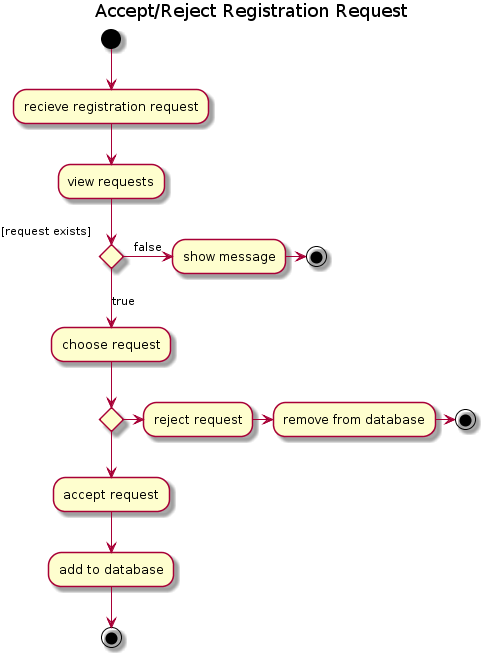

The diagram above was rendered by PlantUML. Its source (embedded in the PNG):
@startuml
title
Accept/Reject Registration Request
end title
(*)  --> "recieve registration request"
"recieve registration request" --> "view requests"

If "[request exists]" then
--> [true] "choose request"

If "" then
--> "accept request"
"accept request" --> "add to database"
"add to database" --> (*3)

else
-> "reject request"
"reject request" -> "remove from database"
"remove from database" -> (*2)
Endif

else
-> [false] "show message"
"show message" -> (*1)

Endif
@enduml